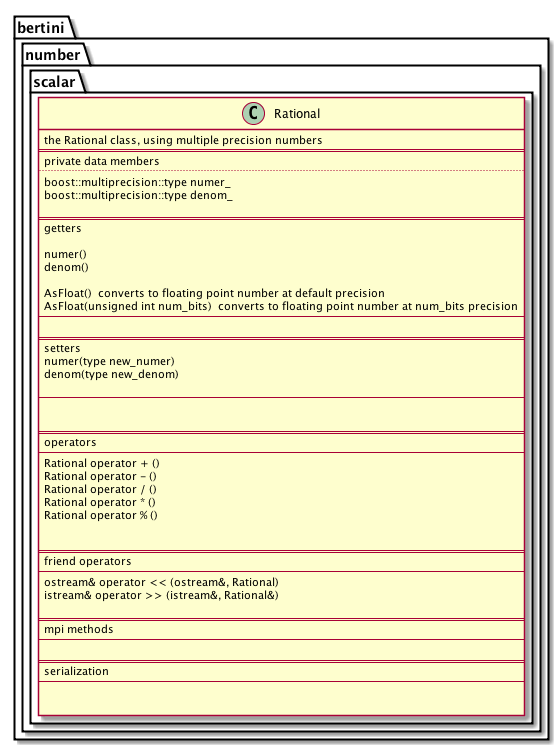

The diagram above was rendered by PlantUML. Its source (embedded in the PNG):
@startuml

namespace bertini{
namespace number{
namespace scalar{
class Rational{
the Rational class, using multiple precision numbers
==
private data members
..
boost::multiprecision::type numer_
boost::multiprecision::type denom_

==
getters

numer()
denom()

AsFloat()  converts to floating point number at default precision
AsFloat(unsigned int num_bits)  converts to floating point number at num_bits precision
--

==
setters
numer(type new_numer)
denom(type new_denom)

--


==
operators
--
Rational operator + ()
Rational operator - ()
Rational operator / ()
Rational operator * ()
Rational operator % ()


==
friend operators
--
ostream& operator << (ostream&, Rational)
istream& operator >> (istream&, Rational&)

==
mpi methods
--

==
serialization
--


}
}
}
}
@enduml